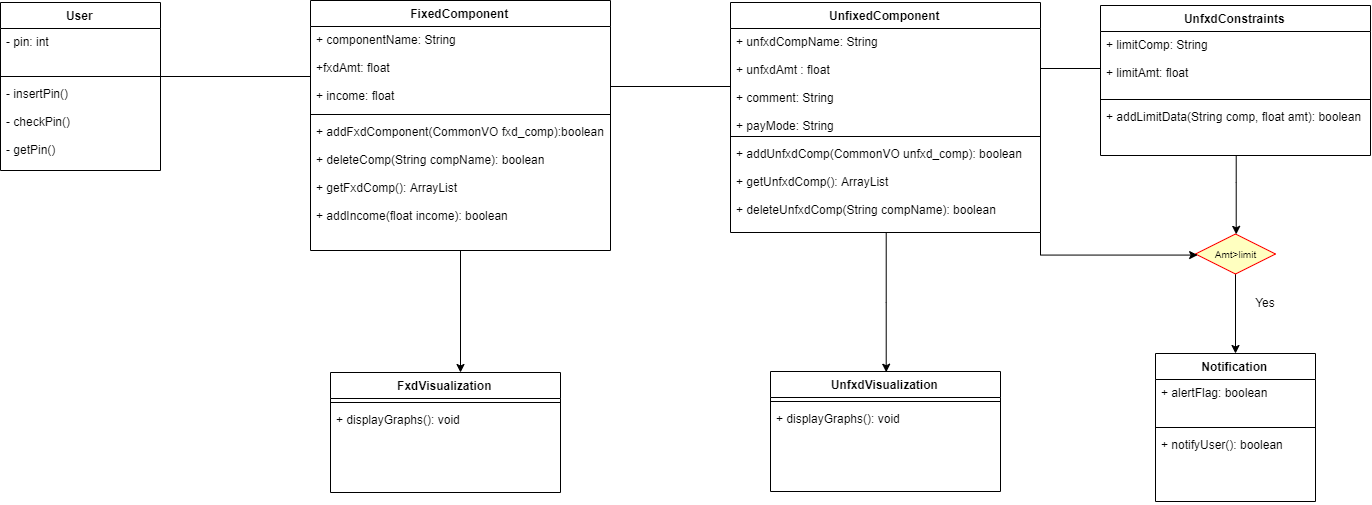

The diagram above was exported from draw.io. Its source (the exported page's mxGraphModel, read from the mxfile embedded in the PNG):
<mxGraphModel dx="1200" dy="646" grid="1" gridSize="10" guides="1" tooltips="1" connect="1" arrows="1" fold="1" page="1" pageScale="1" pageWidth="850" pageHeight="1100" math="0" shadow="0">
  <root>
    <mxCell id="0" />
    <mxCell id="1" parent="0" />
    <mxCell id="RNV1GbndtR912uwg8p4z-1" value="User" style="swimlane;fontStyle=1;align=center;verticalAlign=top;childLayout=stackLayout;horizontal=1;startSize=26;horizontalStack=0;resizeParent=1;resizeParentMax=0;resizeLast=0;collapsible=1;marginBottom=0;" parent="1" vertex="1">
      <mxGeometry x="10" y="20" width="160" height="168" as="geometry">
        <mxRectangle x="70" y="60" width="60" height="26" as="alternateBounds" />
      </mxGeometry>
    </mxCell>
    <mxCell id="RNV1GbndtR912uwg8p4z-2" value="- pin: int&#10;&#10;" style="text;strokeColor=none;fillColor=none;align=left;verticalAlign=top;spacingLeft=4;spacingRight=4;overflow=hidden;rotatable=0;points=[[0,0.5],[1,0.5]];portConstraint=eastwest;" parent="RNV1GbndtR912uwg8p4z-1" vertex="1">
      <mxGeometry y="26" width="160" height="44" as="geometry" />
    </mxCell>
    <mxCell id="RNV1GbndtR912uwg8p4z-3" value="" style="line;strokeWidth=1;fillColor=none;align=left;verticalAlign=middle;spacingTop=-1;spacingLeft=3;spacingRight=3;rotatable=0;labelPosition=right;points=[];portConstraint=eastwest;" parent="RNV1GbndtR912uwg8p4z-1" vertex="1">
      <mxGeometry y="70" width="160" height="8" as="geometry" />
    </mxCell>
    <mxCell id="RNV1GbndtR912uwg8p4z-4" value="- insertPin()&#10;&#10;- checkPin()&#10;&#10;- getPin()" style="text;strokeColor=none;fillColor=none;align=left;verticalAlign=top;spacingLeft=4;spacingRight=4;overflow=hidden;rotatable=0;points=[[0,0.5],[1,0.5]];portConstraint=eastwest;" parent="RNV1GbndtR912uwg8p4z-1" vertex="1">
      <mxGeometry y="78" width="160" height="90" as="geometry" />
    </mxCell>
    <mxCell id="AL1KTrOTsqrw8SSO1pM7-12" value="" style="edgeStyle=orthogonalEdgeStyle;rounded=0;orthogonalLoop=1;jettySize=auto;html=1;entryX=0.5;entryY=0;entryDx=0;entryDy=0;" edge="1" parent="1" source="RNV1GbndtR912uwg8p4z-7" target="RNV1GbndtR912uwg8p4z-28">
      <mxGeometry relative="1" as="geometry">
        <mxPoint x="895" y="330" as="targetPoint" />
      </mxGeometry>
    </mxCell>
    <mxCell id="RNV1GbndtR912uwg8p4z-7" value="UnfixedComponent" style="swimlane;fontStyle=1;align=center;verticalAlign=top;childLayout=stackLayout;horizontal=1;startSize=26;horizontalStack=0;resizeParent=1;resizeParentMax=0;resizeLast=0;collapsible=1;marginBottom=0;" parent="1" vertex="1">
      <mxGeometry x="740" y="20" width="310" height="230" as="geometry" />
    </mxCell>
    <mxCell id="RNV1GbndtR912uwg8p4z-8" value="+ unfxdCompName: String&#10;&#10;+ unfxdAmt : float&#10;&#10;+ comment: String&#10;&#10;+ payMode: String" style="text;strokeColor=none;fillColor=none;align=left;verticalAlign=top;spacingLeft=4;spacingRight=4;overflow=hidden;rotatable=0;points=[[0,0.5],[1,0.5]];portConstraint=eastwest;" parent="RNV1GbndtR912uwg8p4z-7" vertex="1">
      <mxGeometry y="26" width="310" height="104" as="geometry" />
    </mxCell>
    <mxCell id="RNV1GbndtR912uwg8p4z-9" value="" style="line;strokeWidth=1;fillColor=none;align=left;verticalAlign=middle;spacingTop=-1;spacingLeft=3;spacingRight=3;rotatable=0;labelPosition=right;points=[];portConstraint=eastwest;" parent="RNV1GbndtR912uwg8p4z-7" vertex="1">
      <mxGeometry y="130" width="310" height="8" as="geometry" />
    </mxCell>
    <mxCell id="RNV1GbndtR912uwg8p4z-10" value="+ addUnfxdComp(CommonVO unfxd_comp): boolean&#10;&#10;+ getUnfxdComp(): ArrayList&#10;&#10;+ deleteUnfxdComp(String compName): boolean&#10;&#10;" style="text;strokeColor=none;fillColor=none;align=left;verticalAlign=top;spacingLeft=4;spacingRight=4;overflow=hidden;rotatable=0;points=[[0,0.5],[1,0.5]];portConstraint=eastwest;" parent="RNV1GbndtR912uwg8p4z-7" vertex="1">
      <mxGeometry y="138" width="310" height="92" as="geometry" />
    </mxCell>
    <mxCell id="RNV1GbndtR912uwg8p4z-32" style="edgeStyle=orthogonalEdgeStyle;rounded=0;orthogonalLoop=1;jettySize=auto;html=1;" parent="1" source="RNV1GbndtR912uwg8p4z-12" edge="1">
      <mxGeometry relative="1" as="geometry">
        <mxPoint x="470" y="390" as="targetPoint" />
      </mxGeometry>
    </mxCell>
    <mxCell id="RNV1GbndtR912uwg8p4z-12" value="FixedComponent" style="swimlane;fontStyle=1;align=center;verticalAlign=top;childLayout=stackLayout;horizontal=1;startSize=26;horizontalStack=0;resizeParent=1;resizeParentMax=0;resizeLast=0;collapsible=1;marginBottom=0;" parent="1" vertex="1">
      <mxGeometry x="320" y="18" width="300" height="250" as="geometry" />
    </mxCell>
    <mxCell id="RNV1GbndtR912uwg8p4z-13" value="+ componentName: String&#10;&#10;+fxdAmt: float&#10;&#10;+ income: float&#10;" style="text;strokeColor=none;fillColor=none;align=left;verticalAlign=top;spacingLeft=4;spacingRight=4;overflow=hidden;rotatable=0;points=[[0,0.5],[1,0.5]];portConstraint=eastwest;" parent="RNV1GbndtR912uwg8p4z-12" vertex="1">
      <mxGeometry y="26" width="300" height="84" as="geometry" />
    </mxCell>
    <mxCell id="RNV1GbndtR912uwg8p4z-14" value="" style="line;strokeWidth=1;fillColor=none;align=left;verticalAlign=middle;spacingTop=-1;spacingLeft=3;spacingRight=3;rotatable=0;labelPosition=right;points=[];portConstraint=eastwest;" parent="RNV1GbndtR912uwg8p4z-12" vertex="1">
      <mxGeometry y="110" width="300" height="8" as="geometry" />
    </mxCell>
    <mxCell id="RNV1GbndtR912uwg8p4z-15" value="+ addFxdComponent(CommonVO fxd_comp):boolean&#10;&#10;+ deleteComp(String compName): boolean&#10;&#10;+ getFxdComp(): ArrayList&#10;&#10;+ addIncome(float income): boolean&#10;" style="text;strokeColor=none;fillColor=none;align=left;verticalAlign=top;spacingLeft=4;spacingRight=4;overflow=hidden;rotatable=0;points=[[0,0.5],[1,0.5]];portConstraint=eastwest;" parent="RNV1GbndtR912uwg8p4z-12" vertex="1">
      <mxGeometry y="118" width="300" height="132" as="geometry" />
    </mxCell>
    <mxCell id="RNV1GbndtR912uwg8p4z-18" value="UnfxdConstraints" style="swimlane;fontStyle=1;align=center;verticalAlign=top;childLayout=stackLayout;horizontal=1;startSize=26;horizontalStack=0;resizeParent=1;resizeParentMax=0;resizeLast=0;collapsible=1;marginBottom=0;" parent="1" vertex="1">
      <mxGeometry x="1110" y="23" width="270" height="150" as="geometry" />
    </mxCell>
    <mxCell id="RNV1GbndtR912uwg8p4z-19" value="+ limitComp: String&#10;&#10;+ limitAmt: float&#10;" style="text;strokeColor=none;fillColor=none;align=left;verticalAlign=top;spacingLeft=4;spacingRight=4;overflow=hidden;rotatable=0;points=[[0,0.5],[1,0.5]];portConstraint=eastwest;" parent="RNV1GbndtR912uwg8p4z-18" vertex="1">
      <mxGeometry y="26" width="270" height="64" as="geometry" />
    </mxCell>
    <mxCell id="RNV1GbndtR912uwg8p4z-20" value="" style="line;strokeWidth=1;fillColor=none;align=left;verticalAlign=middle;spacingTop=-1;spacingLeft=3;spacingRight=3;rotatable=0;labelPosition=right;points=[];portConstraint=eastwest;" parent="RNV1GbndtR912uwg8p4z-18" vertex="1">
      <mxGeometry y="90" width="270" height="8" as="geometry" />
    </mxCell>
    <mxCell id="RNV1GbndtR912uwg8p4z-21" value="+ addLimitData(String comp, float amt): boolean&#10;" style="text;strokeColor=none;fillColor=none;align=left;verticalAlign=top;spacingLeft=4;spacingRight=4;overflow=hidden;rotatable=0;points=[[0,0.5],[1,0.5]];portConstraint=eastwest;" parent="RNV1GbndtR912uwg8p4z-18" vertex="1">
      <mxGeometry y="98" width="270" height="52" as="geometry" />
    </mxCell>
    <mxCell id="RNV1GbndtR912uwg8p4z-28" value="UnfxdVisualization" style="swimlane;fontStyle=1;align=center;verticalAlign=top;childLayout=stackLayout;horizontal=1;startSize=26;horizontalStack=0;resizeParent=1;resizeParentMax=0;resizeLast=0;collapsible=1;marginBottom=0;" parent="1" vertex="1">
      <mxGeometry x="780" y="389" width="230" height="120" as="geometry" />
    </mxCell>
    <mxCell id="RNV1GbndtR912uwg8p4z-30" value="" style="line;strokeWidth=1;fillColor=none;align=left;verticalAlign=middle;spacingTop=-1;spacingLeft=3;spacingRight=3;rotatable=0;labelPosition=right;points=[];portConstraint=eastwest;" parent="RNV1GbndtR912uwg8p4z-28" vertex="1">
      <mxGeometry y="26" width="230" height="8" as="geometry" />
    </mxCell>
    <mxCell id="RNV1GbndtR912uwg8p4z-31" value="+ displayGraphs(): void" style="text;strokeColor=none;fillColor=none;align=left;verticalAlign=top;spacingLeft=4;spacingRight=4;overflow=hidden;rotatable=0;points=[[0,0.5],[1,0.5]];portConstraint=eastwest;" parent="RNV1GbndtR912uwg8p4z-28" vertex="1">
      <mxGeometry y="34" width="230" height="86" as="geometry" />
    </mxCell>
    <mxCell id="RNV1GbndtR912uwg8p4z-34" value="Notification" style="swimlane;fontStyle=1;align=center;verticalAlign=top;childLayout=stackLayout;horizontal=1;startSize=26;horizontalStack=0;resizeParent=1;resizeParentMax=0;resizeLast=0;collapsible=1;marginBottom=0;" parent="1" vertex="1">
      <mxGeometry x="1165" y="371" width="160" height="148" as="geometry" />
    </mxCell>
    <mxCell id="RNV1GbndtR912uwg8p4z-35" value="+ alertFlag: boolean" style="text;strokeColor=none;fillColor=none;align=left;verticalAlign=top;spacingLeft=4;spacingRight=4;overflow=hidden;rotatable=0;points=[[0,0.5],[1,0.5]];portConstraint=eastwest;" parent="RNV1GbndtR912uwg8p4z-34" vertex="1">
      <mxGeometry y="26" width="160" height="44" as="geometry" />
    </mxCell>
    <mxCell id="RNV1GbndtR912uwg8p4z-36" value="" style="line;strokeWidth=1;fillColor=none;align=left;verticalAlign=middle;spacingTop=-1;spacingLeft=3;spacingRight=3;rotatable=0;labelPosition=right;points=[];portConstraint=eastwest;" parent="RNV1GbndtR912uwg8p4z-34" vertex="1">
      <mxGeometry y="70" width="160" height="8" as="geometry" />
    </mxCell>
    <mxCell id="RNV1GbndtR912uwg8p4z-37" value="+ notifyUser(): boolean" style="text;strokeColor=none;fillColor=none;align=left;verticalAlign=top;spacingLeft=4;spacingRight=4;overflow=hidden;rotatable=0;points=[[0,0.5],[1,0.5]];portConstraint=eastwest;" parent="RNV1GbndtR912uwg8p4z-34" vertex="1">
      <mxGeometry y="78" width="160" height="70" as="geometry" />
    </mxCell>
    <mxCell id="RNV1GbndtR912uwg8p4z-43" value="" style="line;strokeWidth=1;fillColor=none;align=left;verticalAlign=middle;spacingTop=-1;spacingLeft=3;spacingRight=3;rotatable=0;labelPosition=right;points=[];portConstraint=eastwest;" parent="1" vertex="1">
      <mxGeometry x="620" y="100" width="120" height="8" as="geometry" />
    </mxCell>
    <mxCell id="RNV1GbndtR912uwg8p4z-44" value="" style="line;strokeWidth=1;fillColor=none;align=left;verticalAlign=middle;spacingTop=-1;spacingLeft=3;spacingRight=3;rotatable=0;labelPosition=right;points=[];portConstraint=eastwest;" parent="1" vertex="1">
      <mxGeometry x="1050" y="82" width="60" height="8" as="geometry" />
    </mxCell>
    <mxCell id="RNV1GbndtR912uwg8p4z-45" value="" style="line;strokeWidth=1;fillColor=none;align=left;verticalAlign=middle;spacingTop=-1;spacingLeft=3;spacingRight=3;rotatable=0;labelPosition=right;points=[];portConstraint=eastwest;" parent="1" vertex="1">
      <mxGeometry x="170" y="90" width="150" height="8" as="geometry" />
    </mxCell>
    <mxCell id="AL1KTrOTsqrw8SSO1pM7-1" value="FxdVisualization" style="swimlane;fontStyle=1;align=center;verticalAlign=top;childLayout=stackLayout;horizontal=1;startSize=26;horizontalStack=0;resizeParent=1;resizeParentMax=0;resizeLast=0;collapsible=1;marginBottom=0;" vertex="1" parent="1">
      <mxGeometry x="340" y="390" width="230" height="120" as="geometry" />
    </mxCell>
    <mxCell id="AL1KTrOTsqrw8SSO1pM7-3" value="" style="line;strokeWidth=1;fillColor=none;align=left;verticalAlign=middle;spacingTop=-1;spacingLeft=3;spacingRight=3;rotatable=0;labelPosition=right;points=[];portConstraint=eastwest;" vertex="1" parent="AL1KTrOTsqrw8SSO1pM7-1">
      <mxGeometry y="26" width="230" height="8" as="geometry" />
    </mxCell>
    <mxCell id="AL1KTrOTsqrw8SSO1pM7-4" value="+ displayGraphs(): void" style="text;strokeColor=none;fillColor=none;align=left;verticalAlign=top;spacingLeft=4;spacingRight=4;overflow=hidden;rotatable=0;points=[[0,0.5],[1,0.5]];portConstraint=eastwest;" vertex="1" parent="AL1KTrOTsqrw8SSO1pM7-1">
      <mxGeometry y="34" width="230" height="86" as="geometry" />
    </mxCell>
    <mxCell id="AL1KTrOTsqrw8SSO1pM7-21" value="" style="edgeStyle=orthogonalEdgeStyle;rounded=0;orthogonalLoop=1;jettySize=auto;html=1;" edge="1" parent="1" source="AL1KTrOTsqrw8SSO1pM7-13" target="RNV1GbndtR912uwg8p4z-34">
      <mxGeometry relative="1" as="geometry" />
    </mxCell>
    <mxCell id="AL1KTrOTsqrw8SSO1pM7-13" value="&lt;font size=&quot;1&quot;&gt;Amt&amp;gt;limit&lt;/font&gt;" style="rhombus;whiteSpace=wrap;html=1;fillColor=#ffffc0;strokeColor=#ff0000;" vertex="1" parent="1">
      <mxGeometry x="1205" y="251.5" width="80" height="40" as="geometry" />
    </mxCell>
    <mxCell id="AL1KTrOTsqrw8SSO1pM7-22" value="Yes" style="text;html=1;strokeColor=none;fillColor=none;align=center;verticalAlign=middle;whiteSpace=wrap;rounded=0;" vertex="1" parent="1">
      <mxGeometry x="1255" y="310" width="40" height="20" as="geometry" />
    </mxCell>
    <mxCell id="AL1KTrOTsqrw8SSO1pM7-20" value="" style="edgeStyle=orthogonalEdgeStyle;rounded=0;orthogonalLoop=1;jettySize=auto;html=1;exitX=1;exitY=0.997;exitDx=0;exitDy=0;exitPerimeter=0;" edge="1" parent="1" source="RNV1GbndtR912uwg8p4z-10" target="AL1KTrOTsqrw8SSO1pM7-13">
      <mxGeometry relative="1" as="geometry">
        <mxPoint x="1050" y="257" as="sourcePoint" />
        <Array as="points">
          <mxPoint x="1050" y="273" />
        </Array>
      </mxGeometry>
    </mxCell>
    <mxCell id="AL1KTrOTsqrw8SSO1pM7-18" value="" style="edgeStyle=orthogonalEdgeStyle;rounded=0;orthogonalLoop=1;jettySize=auto;html=1;" edge="1" parent="1" source="RNV1GbndtR912uwg8p4z-21" target="AL1KTrOTsqrw8SSO1pM7-13">
      <mxGeometry relative="1" as="geometry">
        <Array as="points">
          <mxPoint x="1246" y="200" />
          <mxPoint x="1246" y="200" />
        </Array>
      </mxGeometry>
    </mxCell>
  </root>
</mxGraphModel>